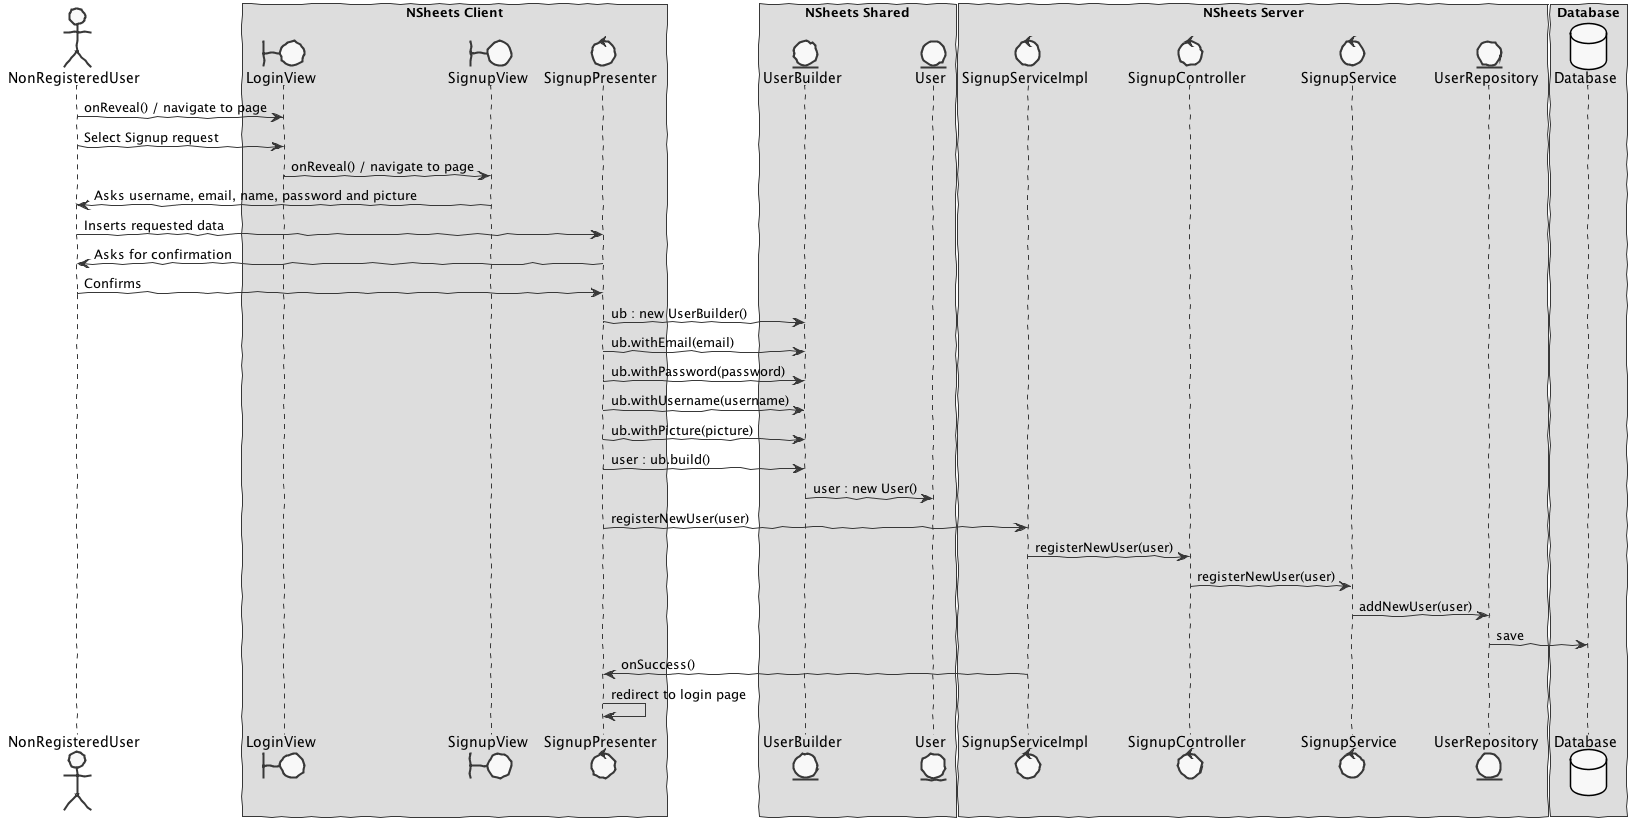

The diagram above was rendered by PlantUML. Its source (embedded in the PNG):
@startuml design1
skinparam handwritten true
skinparam monochrome true
skinparam packageStyle rect
skinparam defaultFontName FG Virgil
skinparam shadowing false

actor NonRegisteredUser
boundary LoginView
boundary SignupView
control SignupPresenter
control SignupServiceImpl
control SignupController
control SignupService
entity UserRepository
entity User
entity UserBuilder
database Database 

box "NSheets Client"
participant LoginView
participant SignupView
participant SignupPresenter
end box

box "NSheets Shared"
participant UserBuilder
participant User
end box

box "NSheets Server"
participant SignupServiceImpl
participant SignupController
participant SignupService
participant UserRepository
end box

box "Database"
participant Database
end box

NonRegisteredUser -> LoginView : onReveal() / navigate to page 
NonRegisteredUser -> LoginView : Select Signup request

LoginView -> SignupView : onReveal() / navigate to page 
SignupView -> NonRegisteredUser : Asks username, email, name, password and picture
NonRegisteredUser -> SignupPresenter : Inserts requested data
SignupPresenter -> NonRegisteredUser : Asks for confirmation
NonRegisteredUser -> SignupPresenter : Confirms

SignupPresenter -> UserBuilder : ub : new UserBuilder()
SignupPresenter -> UserBuilder : ub.withEmail(email)
SignupPresenter -> UserBuilder : ub.withPassword(password)
SignupPresenter -> UserBuilder : ub.withUsername(username)
SignupPresenter -> UserBuilder : ub.withPicture(picture)
SignupPresenter -> UserBuilder : user : ub.build()
UserBuilder -> User : user : new User()

SignupPresenter -> SignupServiceImpl : registerNewUser(user)
SignupServiceImpl -> SignupController : registerNewUser(user)
SignupController -> SignupService : registerNewUser(user)
SignupService -> UserRepository : addNewUser(user)
UserRepository -> Database : save

SignupServiceImpl -> SignupPresenter : onSuccess()
SignupPresenter -> SignupPresenter : redirect to login page
@enduml